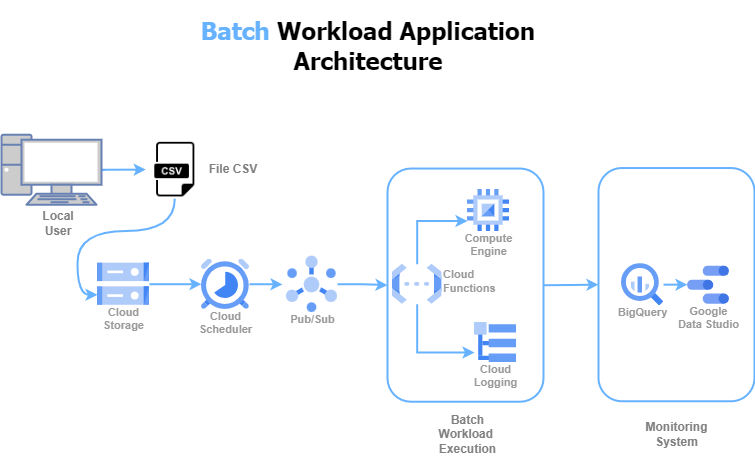

The diagram above was exported from draw.io. Its source (the exported page's mxGraphModel, read from the mxfile embedded in the PNG):
<mxGraphModel dx="1050" dy="541" grid="1" gridSize="10" guides="1" tooltips="1" connect="1" arrows="1" fold="1" page="1" pageScale="1" pageWidth="827" pageHeight="1169" math="0" shadow="0">
  <root>
    <mxCell id="0" />
    <mxCell id="1" parent="0" />
    <mxCell id="DXS9f7nkvVnp6PpsZW_l-47" value="" style="rounded=1;whiteSpace=wrap;html=1;fillColor=none;strokeColor=#66B2FF;strokeWidth=2;glass=1;" parent="1" vertex="1">
      <mxGeometry x="640" y="171.55" width="156" height="233.2" as="geometry" />
    </mxCell>
    <mxCell id="DXS9f7nkvVnp6PpsZW_l-46" value="" style="rounded=1;whiteSpace=wrap;html=1;fillColor=none;strokeColor=#66B2FF;strokeWidth=2;glass=1;" parent="1" vertex="1">
      <mxGeometry x="429" y="172.03" width="156" height="233.2" as="geometry" />
    </mxCell>
    <mxCell id="16" value="" style="curved=1;startArrow=none;endArrow=block;exitX=0.9955264954339891;exitY=0.4939396020137902;entryX=-0.0045362082860803095;entryY=0.4939396020137902;" parent="1" edge="1">
      <mxGeometry relative="1" as="geometry">
        <Array as="points" />
        <mxPoint x="327" y="350.2982013722899" as="sourcePoint" />
      </mxGeometry>
    </mxCell>
    <mxCell id="DXS9f7nkvVnp6PpsZW_l-51" style="edgeStyle=orthogonalEdgeStyle;rounded=0;orthogonalLoop=1;jettySize=auto;html=1;exitX=1;exitY=0.5;exitDx=0;exitDy=0;exitPerimeter=0;entryX=0;entryY=0.5;entryDx=0;entryDy=0;curved=1;targetPerimeterSpacing=4;strokeWidth=2;strokeColor=#66B2FF;" parent="1" source="DXS9f7nkvVnp6PpsZW_l-16" target="DXS9f7nkvVnp6PpsZW_l-50" edge="1">
      <mxGeometry relative="1" as="geometry" />
    </mxCell>
    <mxCell id="DXS9f7nkvVnp6PpsZW_l-16" value="" style="fontColor=#0066CC;verticalAlign=top;verticalLabelPosition=bottom;labelPosition=center;align=center;html=1;outlineConnect=0;fillColor=#CCCCCC;strokeColor=#6881B3;gradientColor=none;gradientDirection=north;strokeWidth=2;shape=mxgraph.networks.pc;" parent="1" vertex="1">
      <mxGeometry x="43" y="138.23000000000002" width="100" height="70" as="geometry" />
    </mxCell>
    <mxCell id="DXS9f7nkvVnp6PpsZW_l-25" style="edgeStyle=orthogonalEdgeStyle;rounded=0;orthogonalLoop=1;jettySize=auto;html=1;exitX=1;exitY=0.5;exitDx=0;exitDy=0;entryX=0;entryY=0.5;entryDx=0;entryDy=0;targetPerimeterSpacing=4;strokeWidth=2;strokeColor=#66B2FF;" parent="1" source="DXS9f7nkvVnp6PpsZW_l-22" target="DXS9f7nkvVnp6PpsZW_l-46" edge="1">
      <mxGeometry relative="1" as="geometry">
        <mxPoint x="457" y="287.73" as="targetPoint" />
      </mxGeometry>
    </mxCell>
    <mxCell id="DXS9f7nkvVnp6PpsZW_l-22" value="Pub/Sub" style="sketch=0;html=1;verticalAlign=top;labelPosition=center;verticalLabelPosition=bottom;align=center;spacingTop=-6;fontSize=11;fontStyle=1;fontColor=#999999;shape=image;aspect=fixed;imageAspect=0;image=data:image/svg+xml,(base64 omitted: 1912 chars);" parent="1" vertex="1">
      <mxGeometry x="328" y="259.66" width="51" height="56.37" as="geometry" />
    </mxCell>
    <mxCell id="DXS9f7nkvVnp6PpsZW_l-33" style="edgeStyle=orthogonalEdgeStyle;rounded=0;orthogonalLoop=1;jettySize=auto;html=1;exitX=0.5;exitY=0;exitDx=0;exitDy=0;entryX=0;entryY=0.75;entryDx=0;entryDy=0;strokeColor=#66B2FF;targetPerimeterSpacing=4;strokeWidth=2;" parent="1" source="DXS9f7nkvVnp6PpsZW_l-24" target="DXS9f7nkvVnp6PpsZW_l-26" edge="1">
      <mxGeometry relative="1" as="geometry" />
    </mxCell>
    <mxCell id="DXS9f7nkvVnp6PpsZW_l-34" style="edgeStyle=orthogonalEdgeStyle;rounded=0;orthogonalLoop=1;jettySize=auto;html=1;exitX=0.5;exitY=1;exitDx=0;exitDy=0;entryX=0;entryY=0.75;entryDx=0;entryDy=0;strokeColor=#66B2FF;targetPerimeterSpacing=4;strokeWidth=2;" parent="1" source="DXS9f7nkvVnp6PpsZW_l-24" target="DXS9f7nkvVnp6PpsZW_l-27" edge="1">
      <mxGeometry relative="1" as="geometry" />
    </mxCell>
    <mxCell id="DXS9f7nkvVnp6PpsZW_l-24" value="Cloud&#10;Functions" style="sketch=0;html=1;verticalAlign=middle;labelPosition=right;verticalLabelPosition=middle;align=left;spacingTop=-6;fontSize=11;fontStyle=1;fontColor=#999999;shape=image;aspect=fixed;imageAspect=0;image=data:image/svg+xml,(base64 omitted: 1068 chars);horizontal=1;" parent="1" vertex="1">
      <mxGeometry x="434" y="267.85" width="49.41" height="40" as="geometry" />
    </mxCell>
    <mxCell id="DXS9f7nkvVnp6PpsZW_l-26" value="Compute&#10;Engine" style="sketch=0;html=1;verticalAlign=top;labelPosition=center;verticalLabelPosition=bottom;align=center;spacingTop=-6;fontSize=11;fontStyle=1;fontColor=#999999;shape=image;aspect=fixed;imageAspect=0;image=data:image/svg+xml,(base64 omitted: 880 chars);" parent="1" vertex="1">
      <mxGeometry x="509" y="193.03" width="42" height="42" as="geometry" />
    </mxCell>
    <mxCell id="DXS9f7nkvVnp6PpsZW_l-27" value="Cloud&#10;Logging" style="sketch=0;html=1;verticalAlign=top;labelPosition=center;verticalLabelPosition=bottom;align=center;spacingTop=-6;fontSize=11;fontStyle=1;fontColor=#999999;shape=image;aspect=fixed;imageAspect=0;image=data:image/svg+xml,(base64 omitted: 608 chars);" parent="1" vertex="1">
      <mxGeometry x="516" y="326.03000000000003" width="42" height="40" as="geometry" />
    </mxCell>
    <mxCell id="DXS9f7nkvVnp6PpsZW_l-37" style="edgeStyle=orthogonalEdgeStyle;rounded=0;orthogonalLoop=1;jettySize=auto;html=1;exitX=1;exitY=0.5;exitDx=0;exitDy=0;entryX=0;entryY=0.5;entryDx=0;entryDy=0;strokeColor=#66B2FF;targetPerimeterSpacing=4;strokeWidth=2;" parent="1" source="DXS9f7nkvVnp6PpsZW_l-28" target="DXS9f7nkvVnp6PpsZW_l-29" edge="1">
      <mxGeometry relative="1" as="geometry" />
    </mxCell>
    <mxCell id="DXS9f7nkvVnp6PpsZW_l-28" value="BigQuery" style="sketch=0;html=1;verticalAlign=top;labelPosition=center;verticalLabelPosition=bottom;align=center;spacingTop=-6;fontSize=11;fontStyle=1;fontColor=#999999;shape=image;aspect=fixed;imageAspect=0;image=data:image/svg+xml,(base64 omitted: 1156 chars);" parent="1" vertex="1">
      <mxGeometry x="663" y="267.15000000000003" width="42" height="42" as="geometry" />
    </mxCell>
    <mxCell id="DXS9f7nkvVnp6PpsZW_l-29" value="Google&#10;Data Studio" style="sketch=0;html=1;verticalAlign=top;labelPosition=center;verticalLabelPosition=bottom;align=center;spacingTop=-6;fontSize=11;fontStyle=1;fontColor=#999999;shape=image;aspect=fixed;imageAspect=0;image=data:image/svg+xml,(base64 omitted: 2316 chars);" parent="1" vertex="1">
      <mxGeometry x="729" y="269.65000000000003" width="42" height="38" as="geometry" />
    </mxCell>
    <mxCell id="DXS9f7nkvVnp6PpsZW_l-42" style="edgeStyle=orthogonalEdgeStyle;rounded=0;orthogonalLoop=1;jettySize=auto;html=1;exitX=1;exitY=0.5;exitDx=0;exitDy=0;entryX=0;entryY=0.5;entryDx=0;entryDy=0;targetPerimeterSpacing=4;strokeWidth=2;strokeColor=#66B2FF;" parent="1" source="DXS9f7nkvVnp6PpsZW_l-31" target="DXS9f7nkvVnp6PpsZW_l-41" edge="1">
      <mxGeometry relative="1" as="geometry" />
    </mxCell>
    <mxCell id="DXS9f7nkvVnp6PpsZW_l-31" value="Cloud&#10;Storage" style="sketch=0;html=1;verticalAlign=top;labelPosition=center;verticalLabelPosition=bottom;align=center;spacingTop=-6;fontSize=11;fontStyle=1;fontColor=#999999;shape=image;aspect=fixed;imageAspect=0;image=data:image/svg+xml,(base64 omitted: 1124 chars);" parent="1" vertex="1">
      <mxGeometry x="139" y="266.68" width="52" height="42.1" as="geometry" />
    </mxCell>
    <mxCell id="DXS9f7nkvVnp6PpsZW_l-36" style="edgeStyle=orthogonalEdgeStyle;rounded=0;orthogonalLoop=1;jettySize=auto;html=1;exitX=1;exitY=0.5;exitDx=0;exitDy=0;entryX=0;entryY=0.5;entryDx=0;entryDy=0;targetPerimeterSpacing=4;strokeWidth=2;strokeColor=#66B2FF;" parent="1" source="DXS9f7nkvVnp6PpsZW_l-46" target="DXS9f7nkvVnp6PpsZW_l-47" edge="1">
      <mxGeometry relative="1" as="geometry">
        <mxPoint x="632.3" y="287.73" as="sourcePoint" />
      </mxGeometry>
    </mxCell>
    <mxCell id="DXS9f7nkvVnp6PpsZW_l-39" value="&lt;font color=&quot;#808080&quot;&gt;&lt;b style=&quot;&quot;&gt;Batch Workload&amp;nbsp;&lt;br&gt;Execution&lt;/b&gt;&lt;/font&gt;" style="text;strokeColor=none;align=center;fillColor=none;html=1;verticalAlign=middle;whiteSpace=wrap;rounded=0;" parent="1" vertex="1">
      <mxGeometry x="472.32" y="423.03000000000003" width="74.65" height="30" as="geometry" />
    </mxCell>
    <mxCell id="DXS9f7nkvVnp6PpsZW_l-43" style="edgeStyle=orthogonalEdgeStyle;rounded=0;orthogonalLoop=1;jettySize=auto;html=1;exitX=1;exitY=0.5;exitDx=0;exitDy=0;targetPerimeterSpacing=4;strokeWidth=2;strokeColor=#66B2FF;" parent="1" source="DXS9f7nkvVnp6PpsZW_l-41" target="DXS9f7nkvVnp6PpsZW_l-22" edge="1">
      <mxGeometry relative="1" as="geometry" />
    </mxCell>
    <mxCell id="DXS9f7nkvVnp6PpsZW_l-41" value="Cloud&#10;Scheduler" style="sketch=0;html=1;verticalAlign=top;labelPosition=center;verticalLabelPosition=bottom;align=center;spacingTop=-6;fontSize=11;fontStyle=1;fontColor=#999999;shape=image;aspect=fixed;imageAspect=0;image=data:image/svg+xml,(base64 omitted: 1884 chars);" parent="1" vertex="1">
      <mxGeometry x="243" y="262.53000000000003" width="48" height="50.4" as="geometry" />
    </mxCell>
    <mxCell id="DXS9f7nkvVnp6PpsZW_l-44" value="&lt;font color=&quot;#808080&quot;&gt;&lt;b style=&quot;&quot;&gt;Local User&lt;/b&gt;&lt;/font&gt;" style="text;strokeColor=none;align=center;fillColor=none;html=1;verticalAlign=middle;whiteSpace=wrap;rounded=0;" parent="1" vertex="1">
      <mxGeometry x="70" y="212.23000000000002" width="60" height="30" as="geometry" />
    </mxCell>
    <mxCell id="DXS9f7nkvVnp6PpsZW_l-45" value="&lt;h1&gt;&lt;font face=&quot;Tahoma&quot; style=&quot;font-size: 24px;&quot;&gt;&lt;font color=&quot;#66b2ff&quot;&gt;Batch &lt;/font&gt;Workload Application Architecture&lt;/font&gt;&lt;/h1&gt;" style="text;strokeColor=none;align=center;fillColor=none;html=1;verticalAlign=middle;whiteSpace=wrap;rounded=0;" parent="1" vertex="1">
      <mxGeometry x="220" y="30" width="380" height="40" as="geometry" />
    </mxCell>
    <mxCell id="DXS9f7nkvVnp6PpsZW_l-48" value="&lt;font color=&quot;#808080&quot;&gt;&lt;b style=&quot;&quot;&gt;Monitoring System&lt;/b&gt;&lt;/font&gt;" style="text;strokeColor=none;align=center;fillColor=none;html=1;verticalAlign=middle;whiteSpace=wrap;rounded=0;" parent="1" vertex="1">
      <mxGeometry x="680.6800000000001" y="423.03000000000003" width="74.65" height="30" as="geometry" />
    </mxCell>
    <mxCell id="DXS9f7nkvVnp6PpsZW_l-54" style="edgeStyle=orthogonalEdgeStyle;rounded=0;orthogonalLoop=1;jettySize=auto;html=1;exitX=0.5;exitY=1;exitDx=0;exitDy=0;entryX=0;entryY=0.75;entryDx=0;entryDy=0;curved=1;targetPerimeterSpacing=4;strokeWidth=2;strokeColor=#66B2FF;" parent="1" source="DXS9f7nkvVnp6PpsZW_l-50" target="DXS9f7nkvVnp6PpsZW_l-31" edge="1">
      <mxGeometry relative="1" as="geometry" />
    </mxCell>
    <mxCell id="DXS9f7nkvVnp6PpsZW_l-50" value="" style="shape=image;html=1;verticalAlign=top;verticalLabelPosition=bottom;labelBackgroundColor=#ffffff;imageAspect=0;aspect=fixed;image=https://cdn3.iconfinder.com/data/icons/dompicon-glyph-file-format-2/256/file-csv-format-type-128.png;imageBackground=none;imageBorder=none;" parent="1" vertex="1">
      <mxGeometry x="187.22" y="144" width="58.23" height="58.23" as="geometry" />
    </mxCell>
    <mxCell id="DXS9f7nkvVnp6PpsZW_l-55" value="&lt;font color=&quot;#808080&quot;&gt;&lt;b style=&quot;&quot;&gt;File CSV&lt;/b&gt;&lt;/font&gt;" style="text;strokeColor=none;align=center;fillColor=none;html=1;verticalAlign=middle;whiteSpace=wrap;rounded=0;" parent="1" vertex="1">
      <mxGeometry x="245.45" y="158.12" width="60" height="30" as="geometry" />
    </mxCell>
  </root>
</mxGraphModel>